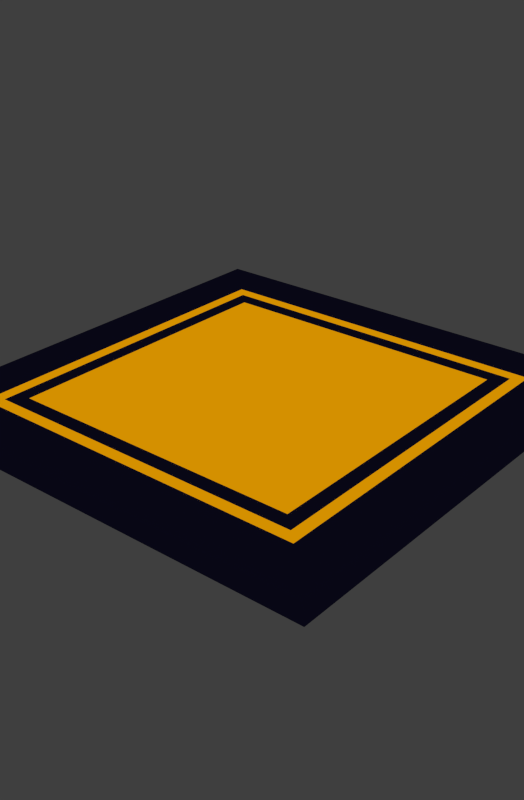 # Source: sol_jaune.blend  (saved by Blender 2.70.3; exported with 4.5.12 LTS)
import bpy
from mathutils import Matrix  # noqa: F401  (used for matrix-valued properties, if any)

bpy.ops.wm.read_factory_settings(use_empty=True)
scene = bpy.context.scene
scene.name = 'Scene'

# ---- collections
col_collection_1 = bpy.data.collections.new('Collection 1'); scene.collection.children.link(col_collection_1)
col_collection_11 = bpy.data.collections.new('Collection 11'); scene.collection.children.link(col_collection_11)
col_collection_12 = bpy.data.collections.new('Collection 12'); scene.collection.children.link(col_collection_12)
col_collection_12.hide_render = True
col_collection_12.hide_viewport = True

# ---- materials (node trees are filled in below, after node groups)
mat_material_001 = bpy.data.materials.new('Material.001')
mat_material_001.alpha_threshold = 0.0
mat_material_001.diffuse_color = (0.02198, 0.02198, 0.02198, 1.0)
mat_material_001.roughness = 0.5
mat_material_001.line_color = (0.0, 0.0, 0.0, 1.0)
mat_material_002 = bpy.data.materials.new('Material.002')
mat_material_002.alpha_threshold = 0.0
mat_material_002.roughness = 0.5
mat_material_002.line_color = (0.0, 0.0, 0.0, 1.0)

# ---- material node trees
mat_material_001.use_nodes = True; mat_material_001.node_tree.nodes.clear()
_N = mat_material_001.node_tree.nodes; _L = mat_material_001.node_tree.links
n0 = _N.new('ShaderNodeBsdfToon'); n0.name = 'Toon BSDF'; n0.location = (-114, 417)
n0.inputs[0].default_value = (0.04477, 0.03904, 0.1734, 1.0)
n1 = _N.new('ShaderNodeNewGeometry'); n1.name = 'Geometry'; n1.location = (200, 475)
n2 = _N.new('ShaderNodeObjectInfo'); n2.name = 'Object Info'; n2.location = (449, 438)
n3 = _N.new('ShaderNodeMixShader'); n3.name = 'Mix Shader'; n3.location = (336, 290)
n3.inputs[0].default_value = 0.1818
n4 = _N.new('ShaderNodeOutputMaterial'); n4.name = 'Material Output'; n4.location = (799, 281)
n5 = _N.new('ShaderNodeBsdfDiffuse'); n5.name = 'Diffuse BSDF'; n5.location = (-25, 174)
n5.inputs[0].default_value = (0.1789, 0.1789, 0.1789, 1.0)
n6 = _N.new('ShaderNodeBsdfAnisotropic'); n6.name = 'Glossy BSDF'; n6.location = (239, 102)
n6.distribution = 'BECKMANN'
n6.inputs[0].default_value = (0.0701, 0.0701, 0.0701, 1.0)
n6.inputs[1].default_value = 0.4472
_L.new(n0.outputs[0], n3.inputs[1])
_L.new(n3.outputs[0], n4.inputs[0])
_L.new(n6.outputs[0], n3.inputs[2])
n4.is_active_output = True
mat_material_002.use_nodes = True; mat_material_002.node_tree.nodes.clear()
_N = mat_material_002.node_tree.nodes; _L = mat_material_002.node_tree.links
n0 = _N.new('ShaderNodeOutputMaterial'); n0.name = 'Material Output'; n0.location = (300, 300)
n1 = _N.new('ShaderNodeMixShader'); n1.name = 'Mix Shader'; n1.location = (110, 300)
n2 = _N.new('ShaderNodeEmission'); n2.name = 'Emission'; n2.location = (-80, 300)
n2.inputs[0].default_value = (0.8, 0.4941, 0.0, 1.0)
n3 = _N.new('ShaderNodeBsdfDiffuse'); n3.name = 'Diffuse BSDF'; n3.location = (-30, 168)
n3.inputs[0].default_value = (0.8, 0.09972, 0.0, 1.0)
_L.new(n1.outputs[0], n0.inputs[0])
_L.new(n2.outputs[0], n1.inputs[1])
_L.new(n3.outputs[0], n1.inputs[2])
n0.is_active_output = True

# ---- world
world_world = bpy.data.worlds.new('World'); scene.world = world_world
world_world.cycles.sampling_method = 'MANUAL'
world_world.cycles.sample_map_resolution = 256

# ---- meshes
me_cube_001 = bpy.data.meshes.new('Cube.001')
me_cube_001.from_pydata([(-1.0, -1.0, -1.0), (-1.0, 1.0, -1.0), (1.0, 1.0, -1.0), (1.0, -1.0, -1.0), (-1.0, -1.0, -0.8966), (-1.0, 1.0, -0.8966), (1.0, 1.0, -0.8966), (1.0, -1.0, -0.8966), (-0.7921, -0.7921, -0.8966), (-0.7921, 0.7921, -0.8966), (0.7921, 0.7921, -0.8966), (0.7921, -0.7921, -0.8966), (-0.7379, -0.7379, -0.8966), (-0.7379, 0.7379, -0.8966), (0.7379, 0.7379, -0.8966), (0.7379, -0.7379, -0.8966), (-0.6688, -0.6688, -0.8966), (-0.6688, 0.6688, -0.8966), (0.6688, 0.6688, -0.8966), (0.6688, -0.6688, -0.8966)], [], [(0, 3, 2, 1), (7, 4, 8, 11), (3, 0, 4, 7), (2, 3, 7, 6), (1, 2, 6, 5), (0, 1, 5, 4), (11, 8, 12, 15), (6, 7, 11, 10), (5, 6, 10, 9), (4, 5, 9, 8), (15, 12, 16, 19), (10, 11, 15, 14), (9, 10, 14, 13), (8, 9, 13, 12), (16, 17, 18, 19), (14, 15, 19, 18), (13, 14, 18, 17), (12, 13, 17, 16)])
me_cube_001.polygons.foreach_set('material_index', [0, 0, 0, 0, 0, 0, 1, 0, 0, 0, 0, 1, 1, 1, 1, 0, 0, 0])
me_cube_001.materials.append(mat_material_001)
me_cube_001.materials.append(mat_material_002)
me_cube_001.use_remesh_preserve_volume = False
me_cube_001.use_remesh_preserve_attributes = False
me_cube_001.use_mirror_vertex_groups = False
me_cube_001.update()

# ---- objects
ob_center = bpy.data.objects.new('Center', None)
ob_camera = bpy.data.objects.new('Camera', None)
ob_lamp = bpy.data.objects.new('Lamp', None)
ob_cube = bpy.data.objects.new('Cube', me_cube_001)
ob_plane = bpy.data.objects.new('Plane', None)

# ---- transforms, parenting, visibility, modifiers, constraints
ob_center.location = (0.0, 0.0, 0.0)
ob_camera.location = (0.0, 0.0, 0.0)
ob_lamp.location = (0.0, 0.0, 0.0)
ob_cube.location = (0.0, 0.0, 1.0)
ob_cube.lineart.crease_threshold = 0.0
ob_plane.location = (0.0, 0.0, 0.0)

# ---- collection membership
col_collection_1.objects.link(ob_center)
col_collection_1.objects.link(ob_camera)
col_collection_1.objects.link(ob_lamp)
col_collection_11.objects.link(ob_cube)
col_collection_12.objects.link(ob_plane)

# ---- scene / render settings (as saved in the file)
scene.camera = ob_camera
scene.frame_start = 1; scene.frame_end = 250; scene.frame_set(2)
scene.render.engine = 'CYCLES'
scene.render.resolution_x = 707
scene.render.resolution_percentage = 20
scene.render.dither_intensity = 0.0
scene.render.film_transparent = True
scene.cycles.use_denoising = False
scene.cycles.samples = 150
scene.cycles.sampling_pattern = 'TABULATED_SOBOL'
scene.cycles.light_sampling_threshold = 0.0
scene.cycles.use_adaptive_sampling = False
scene.cycles.use_light_tree = False
scene.cycles.blur_glossy = 0.0
scene.cycles.volume_bounces = 1
scene.cycles.pixel_filter_type = 'GAUSSIAN'
scene.cycles.sample_clamp_indirect = 0.0
scene.view_settings.view_transform = 'Standard'
bpy.context.view_layer.update()

# ---- added for rendering (the .blend has no active camera and no usable light): camera, sun
cam_auto = bpy.data.cameras.new('AutoCamera')
cam_auto.lens = 50.0
cam_auto.sensor_width = 36.0
cam_auto.clip_end = 1000.0
ob_auto_camera = bpy.data.objects.new('AutoCamera', cam_auto)
scene.collection.objects.link(ob_auto_camera)
ob_auto_camera.location = (2.61868, -3.14241, 2.14664)
ob_auto_camera.rotation_euler = (1.09748, -7.21219e-08, 0.694738)
scene.camera = ob_auto_camera
light_auto_sun = bpy.data.lights.new('AutoSun', 'SUN')
light_auto_sun.energy = 3.0
light_auto_sun.angle = 0.0523599
ob_auto_sun = bpy.data.objects.new('AutoSun', light_auto_sun)
scene.collection.objects.link(ob_auto_sun)
ob_auto_sun.rotation_euler = (0.872665, 0.174533, 0.523599)
bpy.context.view_layer.update()
